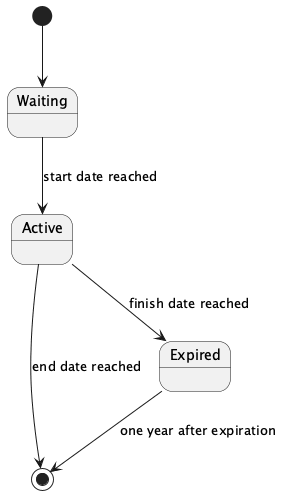

The diagram above was rendered by PlantUML. Its source (embedded in the PNG):
@startuml
[*] --> Waiting
Waiting --> Active : start date reached
Active --> [*] : end date reached
Active --> Expired : finish date reached
Expired --> [*] : one year after expiration
@enduml